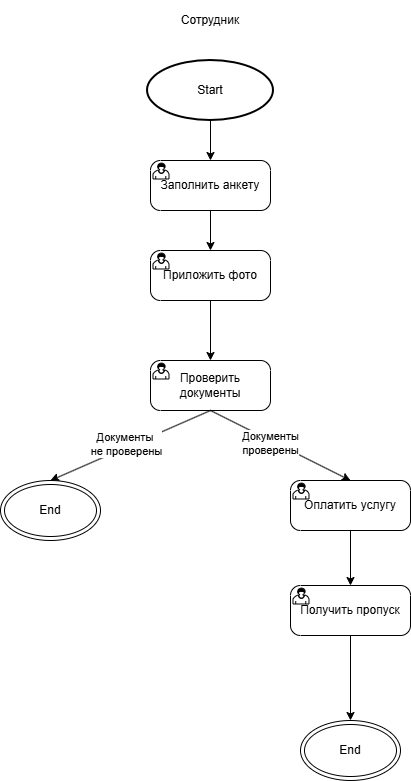

The diagram above was exported from draw.io. Its source (the exported page's mxGraphModel, read from the mxfile embedded in the PNG):
<mxGraphModel dx="1653" dy="830" grid="1" gridSize="10" guides="1" tooltips="1" connect="1" arrows="1" fold="1" page="1" pageScale="1" pageWidth="827" pageHeight="1169" math="0" shadow="0">
  <root>
    <mxCell id="0" />
    <mxCell id="1" parent="0" />
    <mxCell id="1kt-ZLe7lziS9txf99aS-2" parent="1" style="strokeWidth=2;html=1;shape=mxgraph.flowchart.start_1;whiteSpace=wrap;direction=west;" value="Start" vertex="1">
      <mxGeometry height="60" width="126" x="337" y="60" as="geometry" />
    </mxCell>
    <mxCell id="1kt-ZLe7lziS9txf99aS-6" parent="1" style="text;html=1;whiteSpace=wrap;strokeColor=none;fillColor=none;align=center;verticalAlign=middle;rounded=0;" value="Cотрудник" vertex="1">
      <mxGeometry height="40" width="160" x="320" as="geometry" />
    </mxCell>
    <mxCell id="1kt-ZLe7lziS9txf99aS-9" parent="1" style="points=[[0.25,0,0],[0.5,0,0],[0.75,0,0],[1,0.25,0],[1,0.5,0],[1,0.75,0],[0.75,1,0],[0.5,1,0],[0.25,1,0],[0,0.75,0],[0,0.5,0],[0,0.25,0]];shape=mxgraph.bpmn.task2;whiteSpace=wrap;rectStyle=rounded;size=10;html=1;container=1;expand=0;collapsible=0;taskMarker=user;" value="Получить пропуск" vertex="1">
      <mxGeometry height="50" width="120" x="480" y="585" as="geometry" />
    </mxCell>
    <mxCell id="1kt-ZLe7lziS9txf99aS-11" parent="1" style="points=[[0.25,0,0],[0.5,0,0],[0.75,0,0],[1,0.25,0],[1,0.5,0],[1,0.75,0],[0.75,1,0],[0.5,1,0],[0.25,1,0],[0,0.75,0],[0,0.5,0],[0,0.25,0]];shape=mxgraph.bpmn.task2;whiteSpace=wrap;rectStyle=rounded;size=10;html=1;container=1;expand=0;collapsible=0;taskMarker=user;" value="Приложить фото" vertex="1">
      <mxGeometry height="50" width="120" x="340" y="250" as="geometry" />
    </mxCell>
    <mxCell id="1kt-ZLe7lziS9txf99aS-12" parent="1" style="points=[[0.25,0,0],[0.5,0,0],[0.75,0,0],[1,0.25,0],[1,0.5,0],[1,0.75,0],[0.75,1,0],[0.5,1,0],[0.25,1,0],[0,0.75,0],[0,0.5,0],[0,0.25,0]];shape=mxgraph.bpmn.task2;whiteSpace=wrap;rectStyle=rounded;size=10;html=1;container=1;expand=0;collapsible=0;taskMarker=user;" value="Заполнить анкету" vertex="1">
      <mxGeometry height="50" width="120" x="340" y="160" as="geometry" />
    </mxCell>
    <mxCell id="1kt-ZLe7lziS9txf99aS-13" parent="1" style="ellipse;shape=doubleEllipse;whiteSpace=wrap;html=1;" value="End" vertex="1">
      <mxGeometry height="60" width="100" x="490" y="720" as="geometry" />
    </mxCell>
    <mxCell id="1kt-ZLe7lziS9txf99aS-14" edge="1" parent="1" source="1kt-ZLe7lziS9txf99aS-2" style="endArrow=classic;html=1;rounded=0;exitX=0.5;exitY=0;exitDx=0;exitDy=0;exitPerimeter=0;" target="1kt-ZLe7lziS9txf99aS-12" value="">
      <mxGeometry height="50" relative="1" width="50" as="geometry">
        <mxPoint x="420" y="290" as="sourcePoint" />
        <mxPoint x="470" y="240" as="targetPoint" />
      </mxGeometry>
    </mxCell>
    <mxCell id="1kt-ZLe7lziS9txf99aS-15" edge="1" parent="1" source="1kt-ZLe7lziS9txf99aS-12" style="endArrow=classic;html=1;rounded=0;exitX=0.5;exitY=1;exitDx=0;exitDy=0;exitPerimeter=0;entryX=0.5;entryY=0;entryDx=0;entryDy=0;entryPerimeter=0;" target="1kt-ZLe7lziS9txf99aS-11" value="">
      <mxGeometry height="50" relative="1" width="50" as="geometry">
        <mxPoint x="420" y="290" as="sourcePoint" />
        <mxPoint x="470" y="240" as="targetPoint" />
      </mxGeometry>
    </mxCell>
    <mxCell id="1kt-ZLe7lziS9txf99aS-16" edge="1" parent="1" source="1kt-ZLe7lziS9txf99aS-11" style="endArrow=classic;html=1;rounded=0;exitX=0.5;exitY=1;exitDx=0;exitDy=0;exitPerimeter=0;entryX=0.5;entryY=0;entryDx=0;entryDy=0;entryPerimeter=0;" target="7F_zjSdHtDHaMjo4iQaG-2" value="">
      <mxGeometry height="50" relative="1" width="50" as="geometry">
        <mxPoint x="420" y="290" as="sourcePoint" />
        <mxPoint x="470" y="410" as="targetPoint" />
      </mxGeometry>
    </mxCell>
    <mxCell id="1kt-ZLe7lziS9txf99aS-18" edge="1" parent="1" source="1kt-ZLe7lziS9txf99aS-9" style="endArrow=classic;html=1;rounded=0;exitX=0.5;exitY=1;exitDx=0;exitDy=0;exitPerimeter=0;" target="1kt-ZLe7lziS9txf99aS-13" value="">
      <mxGeometry height="50" relative="1" width="50" as="geometry">
        <mxPoint x="480" y="550" as="sourcePoint" />
        <mxPoint x="470" y="240" as="targetPoint" />
      </mxGeometry>
    </mxCell>
    <mxCell id="1kt-ZLe7lziS9txf99aS-10" parent="1" style="points=[[0.25,0,0],[0.5,0,0],[0.75,0,0],[1,0.25,0],[1,0.5,0],[1,0.75,0],[0.75,1,0],[0.5,1,0],[0.25,1,0],[0,0.75,0],[0,0.5,0],[0,0.25,0]];shape=mxgraph.bpmn.task2;whiteSpace=wrap;rectStyle=rounded;size=10;html=1;container=1;expand=0;collapsible=0;taskMarker=user;" value="Оплатить услугу" vertex="1">
      <mxGeometry height="50" width="120" x="480" y="480" as="geometry" />
    </mxCell>
    <mxCell id="1kt-ZLe7lziS9txf99aS-17" edge="1" parent="1" source="1kt-ZLe7lziS9txf99aS-10" style="endArrow=classic;html=1;rounded=0;exitX=0.5;exitY=1;exitDx=0;exitDy=0;exitPerimeter=0;entryX=0.5;entryY=0;entryDx=0;entryDy=0;entryPerimeter=0;" target="1kt-ZLe7lziS9txf99aS-9" value="">
      <mxGeometry height="50" relative="1" width="50" as="geometry">
        <mxPoint x="420" y="290" as="sourcePoint" />
        <mxPoint x="470" y="240" as="targetPoint" />
      </mxGeometry>
    </mxCell>
    <mxCell id="7F_zjSdHtDHaMjo4iQaG-2" parent="1" style="points=[[0.25,0,0],[0.5,0,0],[0.75,0,0],[1,0.25,0],[1,0.5,0],[1,0.75,0],[0.75,1,0],[0.5,1,0],[0.25,1,0],[0,0.75,0],[0,0.5,0],[0,0.25,0]];shape=mxgraph.bpmn.task2;whiteSpace=wrap;rectStyle=rounded;size=10;html=1;container=1;expand=0;collapsible=0;taskMarker=user;" value="Проверить документы" vertex="1">
      <mxGeometry height="50" width="120" x="340" y="360" as="geometry" />
    </mxCell>
    <mxCell id="7F_zjSdHtDHaMjo4iQaG-3" edge="1" parent="1" style="edgeStyle=orthogonalEdgeStyle;rounded=0;orthogonalLoop=1;jettySize=auto;html=1;entryX=0.5;entryY=0;entryDx=0;entryDy=0;entryPerimeter=0;" target="7F_zjSdHtDHaMjo4iQaG-2">
      <mxGeometry relative="1" as="geometry">
        <mxPoint x="400" y="360" as="sourcePoint" />
      </mxGeometry>
    </mxCell>
    <mxCell id="7F_zjSdHtDHaMjo4iQaG-4" edge="1" parent="1" source="7F_zjSdHtDHaMjo4iQaG-2" style="endArrow=classic;html=1;rounded=0;exitX=0.5;exitY=1;exitDx=0;exitDy=0;exitPerimeter=0;" value="">
      <mxGeometry height="50" relative="1" width="50" as="geometry">
        <mxPoint x="250" y="360" as="sourcePoint" />
        <mxPoint x="240" y="480" as="targetPoint" />
      </mxGeometry>
    </mxCell>
    <mxCell id="7F_zjSdHtDHaMjo4iQaG-7" connectable="0" parent="7F_zjSdHtDHaMjo4iQaG-4" style="edgeLabel;html=1;align=center;verticalAlign=middle;resizable=0;points=[];" value="Документы&amp;nbsp;&lt;div&gt;не проверены&lt;/div&gt;" vertex="1">
      <mxGeometry relative="1" x="0.0436" y="-3" as="geometry">
        <mxPoint as="offset" />
      </mxGeometry>
    </mxCell>
    <mxCell id="7F_zjSdHtDHaMjo4iQaG-5" edge="1" parent="1" source="7F_zjSdHtDHaMjo4iQaG-2" style="endArrow=classic;html=1;rounded=0;exitX=0.5;exitY=1;exitDx=0;exitDy=0;exitPerimeter=0;entryX=0.5;entryY=0;entryDx=0;entryDy=0;entryPerimeter=0;" target="1kt-ZLe7lziS9txf99aS-10" value="">
      <mxGeometry height="50" relative="1" width="50" as="geometry">
        <mxPoint x="420" y="430" as="sourcePoint" />
        <mxPoint x="420" y="490" as="targetPoint" />
      </mxGeometry>
    </mxCell>
    <mxCell id="7F_zjSdHtDHaMjo4iQaG-8" connectable="0" parent="7F_zjSdHtDHaMjo4iQaG-5" style="edgeLabel;html=1;align=center;verticalAlign=middle;resizable=0;points=[];" value="Документы&lt;div&gt;проверены&lt;/div&gt;" vertex="1">
      <mxGeometry relative="1" x="-0.1267" y="-2" as="geometry">
        <mxPoint as="offset" />
      </mxGeometry>
    </mxCell>
    <mxCell id="7F_zjSdHtDHaMjo4iQaG-9" parent="1" style="ellipse;shape=doubleEllipse;whiteSpace=wrap;html=1;" value="End" vertex="1">
      <mxGeometry height="60" width="100" x="190" y="480" as="geometry" />
    </mxCell>
  </root>
</mxGraphModel>